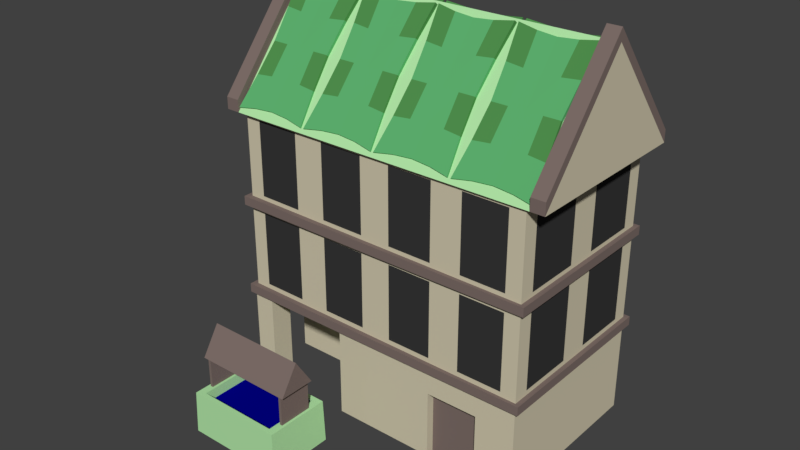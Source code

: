 # Source: House_TII.blend  (saved by Blender 2.78.0; exported with 4.5.12 LTS)
import bpy
from mathutils import Matrix  # noqa: F401  (used for matrix-valued properties, if any)

bpy.ops.wm.read_factory_settings(use_empty=True)
scene = bpy.context.scene
scene.name = 'Scene'

# ---- collections
col_collection_1 = bpy.data.collections.new('Collection 1'); scene.collection.children.link(col_collection_1)

# ---- materials (node trees are filled in below, after node groups)
mat_beige_stone_house_tii = bpy.data.materials.new('Beige Stone House TII')
mat_beige_stone_house_tii.alpha_threshold = 0.0
mat_beige_stone_house_tii.use_transparent_shadow = False
mat_beige_stone_house_tii.diffuse_color = (0.65, 0.59, 0.43, 1.0)
mat_beige_stone_house_tii.roughness = 0.5
mat_green_house_tii = bpy.data.materials.new('Green House TII')
mat_green_house_tii.alpha_threshold = 0.0
mat_green_house_tii.use_transparent_shadow = False
mat_green_house_tii.diffuse_color = (0.45, 0.8, 0.395, 1.0)
mat_green_house_tii.roughness = 0.5
mat_green_hide_house_tii = bpy.data.materials.new('Green Hide House TII')
mat_green_hide_house_tii.alpha_threshold = 0.0
mat_green_hide_house_tii.use_transparent_shadow = False
mat_green_hide_house_tii.diffuse_color = (0.081, 0.281, 0.075, 1.0)
mat_green_hide_house_tii.roughness = 0.5
mat_light_green_hide_house_tii = bpy.data.materials.new('Light Green Hide House TII')
mat_light_green_hide_house_tii.alpha_threshold = 0.0
mat_light_green_hide_house_tii.use_transparent_shadow = False
mat_light_green_hide_house_tii.diffuse_color = (0.113, 0.448, 0.162, 1.0)
mat_light_green_hide_house_tii.roughness = 0.5
mat_iron_house_tii = bpy.data.materials.new('Iron House TII')
mat_iron_house_tii.alpha_threshold = 0.0
mat_iron_house_tii.use_transparent_shadow = False
mat_iron_house_tii.diffuse_color = (0.274, 0.274, 0.274, 1.0)
mat_iron_house_tii.roughness = 0.5
mat_iron_house_tii.specular_intensity = 1.0
mat_ironwood_house_tii = bpy.data.materials.new('Ironwood House TII')
mat_ironwood_house_tii.alpha_threshold = 0.0
mat_ironwood_house_tii.use_transparent_shadow = False
mat_ironwood_house_tii.diffuse_color = (0.208, 0.156, 0.141, 1.0)
mat_ironwood_house_tii.specular_color = (1.0, 0.433, 0.302)
mat_ironwood_house_tii.roughness = 0.5
mat_ironwood_house_tii.specular_intensity = 0.25
mat_windows_house_tii = bpy.data.materials.new('Windows House TII')
mat_windows_house_tii.alpha_threshold = 0.0
mat_windows_house_tii.use_transparent_shadow = False
mat_windows_house_tii.diffuse_color = (0.04, 0.04, 0.04, 1.0)
mat_windows_house_tii.roughness = 0.5
mat_windows_house_tii.specular_intensity = 0.0
mat_water_house_tii = bpy.data.materials.new('Water House TII')
mat_water_house_tii.alpha_threshold = 0.0
mat_water_house_tii.use_transparent_shadow = False
mat_water_house_tii.diffuse_color = (0.0, 0.0, 0.25, 1.0)
mat_water_house_tii.roughness = 0.5
mat_water_house_tii.specular_intensity = 1.0

# ---- material node trees

# ---- world
world_world = bpy.data.worlds.new('World'); scene.world = world_world
world_world.color = (0.05088, 0.05088, 0.05088)
world_world.use_sun_shadow = False
world_world.sun_shadow_jitter_overblur = 0.0
world_world.cycles.sampling_method = 'MANUAL'

# ---- meshes
me_cube_001 = bpy.data.meshes.new('Cube.001')
me_cube_001.from_pydata([(-2.45, -7.164, 4.181), (7.598, -7.164, -0.5), (7.598, -7.164, 4.181), (7.598, 1.837, -0.5), (7.598, 1.837, 4.181), (-2.45, -3.941, -0.5), (-2.45, -3.941, 4.181), (-8.075, -3.941, 4.181), (-8.075, 1.837, 4.181), (-8.075, 1.837, -0.5), (-8.075, -3.941, -0.5), (-2.45, -7.164, -0.5), (-8.075, -7.164, -0.5), (-7.003, -5.963, -0.5), (-7.003, -7.164, -0.5), (-8.075, -5.963, -0.5), (-7.003, -5.963, 4.181), (-7.003, -7.164, 4.181), (-8.075, -5.963, 4.181), (7.826, -7.321, 4.181), (7.826, 2.061, 4.181), (-8.318, 2.061, 4.181), (7.826, -7.321, 4.643), (7.826, 2.061, 4.643), (-8.052, -6.238, 8.799), (-8.318, 2.061, 4.643), (6.799, -7.157, 4.884), (7.598, 1.037, 4.884), (-8.072, 1.037, 4.884), (6.799, -7.157, 8.799), (7.598, 1.037, 8.799), (-8.072, 1.037, 8.799), (7.826, -7.321, 9.04), (7.826, 2.061, 9.04), (-8.318, 2.061, 9.04), (7.826, -7.321, 9.502), (7.826, 2.061, 9.502), (-8.318, 2.061, 9.502), (-8.052, -6.238, 9.71), (6.799, -7.157, 9.71), (7.598, 1.037, 9.71), (-8.075, -7.164, 4.181), (-8.072, 1.037, 9.71), (6.799, -7.157, 13.58), (7.598, 1.037, 13.58), (-8.072, 1.037, 13.58), (-8.318, -7.321, 4.181), (-8.318, -7.321, 4.643), (-8.052, -6.238, 4.884), (-8.318, -7.321, 9.04), (-8.318, -7.321, 9.502), (-8.052, -6.238, 13.58), (7.826, -7.321, 13.79), (7.826, 2.061, 13.79), (-8.318, 2.061, 13.79), (-8.318, -7.321, 13.79), (8.536, 2.061, 13.79), (7.826, -2.63, 19.47), (8.536, -7.321, 13.79), (-8.318, -2.63, 19.47), (-9.028, 2.061, 13.79), (-9.028, -7.321, 13.79), (8.536, -2.63, 19.47), (-9.028, -2.63, 19.47), (-9.028, -2.63, 20.08), (-9.028, -7.321, 14.4), (8.536, -2.63, 20.08), (8.536, 2.061, 14.4), (7.826, -2.63, 20.08), (7.826, 2.061, 14.4), (-8.318, -2.63, 20.08), (-8.318, -7.321, 14.4), (-8.318, 2.061, 14.4), (7.826, -7.321, 14.4), (-9.028, 2.061, 14.4), (8.536, -7.321, 14.4), (5.562, -7.164, 2.993), (5.562, -7.164, -0.5), (2.91, -7.164, 2.993), (2.91, -7.164, -0.5), (5.562, -6.746, 2.993), (5.562, -6.746, -0.5), (2.91, -6.746, 2.993), (2.91, -6.746, -0.5), (-6.698, -12.72, -0.5), (-6.502, -11.87, 1.714), (-6.698, -9.309, -0.5), (-6.502, -10.15, 1.714), (-1.516, -12.72, -0.5), (-1.712, -11.87, 1.714), (-1.516, -9.309, -0.5), (-1.712, -10.15, 1.714), (-6.36, -11.87, 1.714), (-6.36, -10.15, 1.714), (-1.853, -10.15, 1.714), (-1.853, -11.87, 1.714), (-6.232, -12.41, 1.171), (-6.232, -9.615, 1.171), (-1.982, -9.615, 1.171), (-1.982, -12.41, 1.171), (-6.63, -12.67, 1.714), (-6.63, -9.353, 1.714), (-1.583, -9.353, 1.714), (-1.583, -12.67, 1.714), (-6.232, -12.41, 1.714), (-6.232, -9.615, 1.714), (-1.982, -9.615, 1.714), (-1.982, -12.41, 1.714), (-6.502, -11.87, 3.277), (-6.502, -10.15, 3.277), (-1.712, -10.15, 3.277), (-1.712, -11.87, 3.277), (-6.36, -11.87, 3.277), (-6.36, -10.15, 3.277), (-1.853, -10.15, 3.277), (-1.853, -11.87, 3.277), (-6.692, -11.94, 3.277), (-1.521, -10.08, 3.277), (-6.692, -10.08, 3.277), (-1.521, -11.94, 3.277), (-6.692, -11.01, 4.737), (-1.521, -11.01, 4.737), (0.5744, -7.107, 4.884), (0.5744, -7.107, 8.799), (0.5744, -7.107, 9.71), (0.5744, -7.107, 13.58), (2.886, -7.126, 4.884), (2.886, -7.126, 8.799), (-4.938, -7.063, 4.884), (-4.938, -7.063, 8.799), (-4.938, -7.063, 9.71), (-4.938, -7.063, 13.58), (2.886, -7.126, 9.71), (2.886, -7.126, 13.58), (-8.064, -1.801, 13.58), (-8.064, -1.801, 9.71), (-8.064, -1.801, 4.884), (-8.064, -1.801, 8.799), (7.598, -1.863, 9.71), (7.598, -1.863, 13.58), (7.598, -1.863, 8.799), (7.598, -1.863, 4.884), (-8.075, 1.837, 9.502), (-8.075, 1.837, 13.79), (-8.06, -3.401, 9.71), (-8.06, -3.401, 13.58), (-7.25, -7.044, 9.71), (-7.25, -7.044, 13.58), (-8.062, -2.601, 13.79), (-8.062, -2.601, 9.502), (-8.075, 1.837, 4.643), (-8.075, 1.837, 9.04), (-8.06, -3.401, 4.884), (-8.06, -3.401, 8.799), (-7.25, -7.044, 8.799), (-7.25, -7.044, 4.884), (-8.062, -2.601, 9.04), (-8.062, -2.601, 4.643), (-3.338, -7.076, 9.71), (-8.05, -7.038, 9.502), (-8.05, -7.038, 9.04), (-8.05, -7.038, 4.643), (-3.338, -7.076, 13.58), (-8.05, -7.038, 13.79), (-3.338, -7.076, 8.799), (-3.338, -7.076, 4.884), (4.486, -7.139, 4.884), (-1.026, -7.094, 4.884), (4.486, -7.139, 8.799), (-1.026, -7.094, 8.799), (4.486, -7.139, 9.71), (-1.026, -7.094, 9.71), (4.486, -7.139, 13.58), (-1.026, -7.094, 13.58), (7.598, -6.364, 4.884), (7.598, -6.364, 8.799), (7.598, 1.837, 9.04), (7.598, 1.837, 4.643), (7.598, -6.364, 9.71), (7.598, -6.364, 13.58), (7.598, 1.837, 13.79), (7.598, 1.837, 9.502), (-0.2255, -7.101, 9.04), (-0.2255, -7.101, 4.643), (-0.2255, -7.101, 9.502), (-0.2255, -7.101, 13.79), (3.686, -7.132, 4.643), (3.686, -7.132, 9.04), (-4.138, -7.069, 4.643), (-4.138, -7.069, 9.04), (-4.138, -7.069, 9.502), (-4.138, -7.069, 13.79), (3.686, -7.132, 9.502), (3.686, -7.132, 13.79), (7.598, -3.463, 9.71), (7.598, -3.463, 13.58), (7.598, -3.463, 8.799), (7.598, -3.463, 4.884), (7.598, -2.663, 4.643), (7.598, -7.164, 4.643), (7.598, -2.663, 9.04), (7.598, -7.164, 9.04), (7.598, -2.663, 9.502), (7.598, -7.164, 9.502), (7.598, -2.663, 13.79), (7.598, -7.164, 13.79), (-8.329, 1.731, 13.79), (-8.329, -2.611, 19.24), (-8.329, 2.019, 14.02), (-8.329, -2.323, 19.47), (-4.406, 1.731, 13.79), (-4.406, -2.611, 19.24), (-4.406, 2.019, 14.02), (-4.406, -2.323, 19.47), (-5.387, 1.903, 14.16), (-6.368, 1.854, 14.22), (-7.348, 1.903, 14.16), (-7.348, -2.208, 19.33), (-6.368, -2.158, 19.26), (-5.387, -2.208, 19.33), (-7.348, 1.615, 13.93), (-6.368, 1.566, 14.0), (-5.387, 1.615, 13.93), (-5.387, -2.496, 19.1), (-6.368, -2.446, 19.04), (-7.348, -2.496, 19.1), (-8.132, 0.6453, 15.15), (-8.025, -0.4402, 16.52), (-8.132, -1.526, 17.88), (-8.132, -1.238, 18.11), (-8.025, -0.1523, 16.74), (-8.132, 0.9333, 15.38), (-4.603, -1.238, 18.11), (-4.711, -0.1523, 16.74), (-4.603, 0.9333, 15.38), (-4.603, -1.526, 17.88), (-4.711, -0.4402, 16.52), (-4.603, 0.6453, 15.15), (-5.485, -1.468, 17.81), (-5.539, -0.4402, 16.52), (-5.485, 0.5874, 15.22), (-6.368, -1.443, 17.78), (-6.368, -0.4402, 16.52), (-6.368, 0.5628, 15.26), (-7.25, -1.468, 17.81), (-7.196, -0.4402, 16.52), (-7.25, 0.5874, 15.22), (-7.25, -1.18, 18.04), (-7.196, -0.1523, 16.74), (-7.25, 0.8753, 15.45), (-6.368, -1.155, 18.0), (-6.368, -0.1523, 16.74), (-6.368, 0.8507, 15.48), (-5.485, -1.18, 18.04), (-5.539, -0.1523, 16.74), (-5.485, 0.8753, 15.45), (-4.225, 1.731, 13.79), (-4.225, -2.611, 19.24), (-4.225, 2.019, 14.02), (-4.225, -2.323, 19.47), (-0.3026, 1.731, 13.79), (-0.3026, -2.611, 19.24), (-0.3026, 2.019, 14.02), (-0.3026, -2.323, 19.47), (-1.283, 1.903, 14.16), (-2.264, 1.854, 14.22), (-3.245, 1.903, 14.16), (-3.245, -2.208, 19.33), (-2.264, -2.158, 19.26), (-1.283, -2.208, 19.33), (-3.245, 1.615, 13.93), (-2.264, 1.566, 14.0), (-1.283, 1.615, 13.93), (-1.283, -2.496, 19.1), (-2.264, -2.446, 19.04), (-3.245, -2.496, 19.1), (-4.029, 0.6453, 15.15), (-3.921, -0.4402, 16.52), (-4.029, -1.526, 17.88), (-4.029, -1.238, 18.11), (-3.921, -0.1523, 16.74), (-4.029, 0.9333, 15.38), (-0.4992, -1.238, 18.11), (-0.6069, -0.1523, 16.74), (-0.4992, 0.9333, 15.38), (-0.4992, -1.526, 17.88), (-0.6069, -0.4402, 16.52), (-0.4992, 0.6453, 15.15), (-1.382, -1.468, 17.81), (-1.435, -0.4402, 16.52), (-1.382, 0.5874, 15.22), (-2.264, -1.443, 17.78), (-2.264, -0.4402, 16.52), (-2.264, 0.5628, 15.26), (-3.146, -1.468, 17.81), (-3.092, -0.4402, 16.52), (-3.146, 0.5874, 15.22), (-3.146, -1.18, 18.04), (-3.092, -0.1523, 16.74), (-3.146, 0.8753, 15.45), (-2.264, -1.155, 18.0), (-2.264, -0.1523, 16.74), (-2.264, 0.8507, 15.48), (-1.382, -1.18, 18.04), (-1.435, -0.1523, 16.74), (-1.382, 0.8753, 15.45), (-0.132, 1.731, 13.79), (-0.132, -2.611, 19.24), (-0.132, 2.019, 14.02), (-0.132, -2.323, 19.47), (3.791, 1.731, 13.79), (3.791, -2.611, 19.24), (3.791, 2.019, 14.02), (3.791, -2.323, 19.47), (2.81, 1.903, 14.16), (1.829, 1.854, 14.22), (0.8486, 1.903, 14.16), (0.8486, -2.208, 19.33), (1.829, -2.158, 19.26), (2.81, -2.208, 19.33), (0.8486, 1.615, 13.93), (1.829, 1.566, 14.0), (2.81, 1.615, 13.93), (2.81, -2.496, 19.1), (1.829, -2.446, 19.04), (0.8486, -2.496, 19.1), (0.0645, 0.6453, 15.15), (0.1723, -0.4402, 16.52), (0.0645, -1.526, 17.88), (0.0645, -1.238, 18.11), (0.1723, -0.1523, 16.74), (0.0645, 0.9333, 15.38), (3.594, -1.238, 18.11), (3.486, -0.1523, 16.74), (3.594, 0.9333, 15.38), (3.594, -1.526, 17.88), (3.486, -0.4402, 16.52), (3.594, 0.6453, 15.15), (2.712, -1.468, 17.81), (2.658, -0.4402, 16.52), (2.712, 0.5874, 15.22), (1.829, -1.443, 17.78), (1.829, -0.4402, 16.52), (1.829, 0.5628, 15.26), (0.9469, -1.468, 17.81), (1.001, -0.4402, 16.52), (0.9469, 0.5874, 15.22), (0.9469, -1.18, 18.04), (1.001, -0.1523, 16.74), (0.9469, 0.8753, 15.45), (1.829, -1.155, 18.0), (1.829, -0.1523, 16.74), (1.829, 0.8507, 15.48), (2.712, -1.18, 18.04), (2.658, -0.1523, 16.74), (2.712, 0.8753, 15.45), (3.972, 1.731, 13.79), (3.972, -2.611, 19.24), (3.972, 2.019, 14.02), (3.972, -2.323, 19.47), (7.894, 1.731, 13.79), (7.894, -2.611, 19.24), (7.894, 2.019, 14.02), (7.894, -2.323, 19.47), (6.914, 1.903, 14.16), (5.933, 1.854, 14.22), (4.952, 1.903, 14.16), (4.952, -2.208, 19.33), (5.933, -2.158, 19.26), (6.914, -2.208, 19.33), (4.952, 1.615, 13.93), (5.933, 1.566, 14.0), (6.914, 1.615, 13.93), (6.914, -2.496, 19.1), (5.933, -2.446, 19.04), (4.952, -2.496, 19.1), (4.168, 0.6453, 15.15), (4.276, -0.4402, 16.52), (4.168, -1.526, 17.88), (4.168, -1.238, 18.11), (4.276, -0.1523, 16.74), (4.168, 0.9333, 15.38), (7.698, -1.238, 18.11), (7.59, -0.1523, 16.74), (7.698, 0.9333, 15.38), (7.698, -1.526, 17.88), (7.59, -0.4402, 16.52), (7.698, 0.6453, 15.15), (6.815, -1.468, 17.81), (6.761, -0.4402, 16.52), (6.815, 0.5874, 15.22), (5.933, -1.443, 17.78), (5.933, -0.4402, 16.52), (5.933, 0.5628, 15.26), (5.05, -1.468, 17.81), (5.104, -0.4402, 16.52), (5.05, 0.5874, 15.22), (5.05, -1.18, 18.04), (5.104, -0.1523, 16.74), (5.05, 0.8753, 15.45), (5.933, -1.155, 18.0), (5.933, -0.1523, 16.74), (5.933, 0.8507, 15.48), (6.815, -1.18, 18.04), (6.761, -0.1523, 16.74), (6.815, 0.8753, 15.45), (-8.329, -6.95, 13.79), (-8.329, -2.608, 19.24), (-8.329, -7.238, 14.02), (-8.329, -2.896, 19.47), (-4.406, -6.95, 13.79), (-4.406, -2.608, 19.24), (-4.406, -7.238, 14.02), (-4.406, -2.896, 19.47), (-5.387, -7.122, 14.16), (-6.368, -7.073, 14.22), (-7.348, -7.122, 14.16), (-7.348, -3.012, 19.33), (-6.368, -3.061, 19.26), (-5.387, -3.012, 19.33), (-7.348, -6.834, 13.93), (-6.368, -6.785, 14.0), (-5.387, -6.834, 13.93), (-5.387, -2.724, 19.1), (-6.368, -2.773, 19.04), (-7.348, -2.724, 19.1), (-8.132, -5.865, 15.15), (-8.025, -4.779, 16.52), (-8.132, -3.693, 17.88), (-8.132, -3.981, 18.11), (-8.025, -5.067, 16.74), (-8.132, -6.152, 15.38), (-4.603, -3.981, 18.11), (-4.711, -5.067, 16.74), (-4.603, -6.152, 15.38), (-4.603, -3.693, 17.88), (-4.711, -4.779, 16.52), (-4.603, -5.865, 15.15), (-5.485, -3.751, 17.81), (-5.539, -4.779, 16.52), (-5.485, -5.807, 15.22), (-6.368, -3.776, 17.78), (-6.368, -4.779, 16.52), (-6.368, -5.782, 15.26), (-7.25, -3.751, 17.81), (-7.196, -4.779, 16.52), (-7.25, -5.807, 15.22), (-7.25, -4.039, 18.04), (-7.196, -5.067, 16.74), (-7.25, -6.095, 15.45), (-6.368, -4.064, 18.0), (-6.368, -5.067, 16.74), (-6.368, -6.07, 15.48), (-5.485, -4.039, 18.04), (-5.539, -5.067, 16.74), (-5.485, -6.095, 15.45), (-4.225, -6.95, 13.79), (-4.225, -2.608, 19.24), (-4.225, -7.238, 14.02), (-4.225, -2.896, 19.47), (-0.3026, -6.95, 13.79), (-0.3026, -2.608, 19.24), (-0.3026, -7.238, 14.02), (-0.3026, -2.896, 19.47), (-1.283, -7.122, 14.16), (-2.264, -7.073, 14.22), (-3.245, -7.122, 14.16), (-3.245, -3.012, 19.33), (-2.264, -3.061, 19.26), (-1.283, -3.012, 19.33), (-3.245, -6.834, 13.93), (-2.264, -6.785, 14.0), (-1.283, -6.834, 13.93), (-1.283, -2.724, 19.1), (-2.264, -2.773, 19.04), (-3.245, -2.724, 19.1), (-4.029, -5.865, 15.15), (-3.921, -4.779, 16.52), (-4.029, -3.693, 17.88), (-4.029, -3.981, 18.11), (-3.921, -5.067, 16.74), (-4.029, -6.152, 15.38), (-0.4992, -3.981, 18.11), (-0.6069, -5.067, 16.74), (-0.4992, -6.152, 15.38), (-0.4992, -3.693, 17.88), (-0.6069, -4.779, 16.52), (-0.4992, -5.865, 15.15), (-1.382, -3.751, 17.81), (-1.435, -4.779, 16.52), (-1.382, -5.807, 15.22), (-2.264, -3.776, 17.78), (-2.264, -4.779, 16.52), (-2.264, -5.782, 15.26), (-3.146, -3.751, 17.81), (-3.092, -4.779, 16.52), (-3.146, -5.807, 15.22), (-3.146, -4.039, 18.04), (-3.092, -5.067, 16.74), (-3.146, -6.095, 15.45), (-2.264, -4.064, 18.0), (-2.264, -5.067, 16.74), (-2.264, -6.07, 15.48), (-1.382, -4.039, 18.04), (-1.435, -5.067, 16.74), (-1.382, -6.095, 15.45), (-0.132, -6.95, 13.79), (-0.132, -2.608, 19.24), (-0.132, -7.238, 14.02), (-0.132, -2.896, 19.47), (3.791, -6.95, 13.79), (3.791, -2.608, 19.24), (3.791, -7.238, 14.02), (3.791, -2.896, 19.47), (2.81, -7.122, 14.16), (1.829, -7.073, 14.22), (0.8486, -7.122, 14.16), (0.8486, -3.012, 19.33), (1.829, -3.061, 19.26), (2.81, -3.012, 19.33), (0.8486, -6.834, 13.93), (1.829, -6.785, 14.0), (2.81, -6.834, 13.93), (2.81, -2.724, 19.1), (1.829, -2.773, 19.04), (0.8486, -2.724, 19.1), (0.0645, -5.865, 15.15), (0.1723, -4.779, 16.52), (0.0645, -3.693, 17.88), (0.0645, -3.981, 18.11), (0.1723, -5.067, 16.74), (0.0645, -6.152, 15.38), (3.594, -3.981, 18.11), (3.486, -5.067, 16.74), (3.594, -6.152, 15.38), (3.594, -3.693, 17.88), (3.486, -4.779, 16.52), (3.594, -5.865, 15.15), (2.712, -3.751, 17.81), (2.658, -4.779, 16.52), (2.712, -5.807, 15.22), (1.829, -3.776, 17.78), (1.829, -4.779, 16.52), (1.829, -5.782, 15.26), (0.9469, -3.751, 17.81), (1.001, -4.779, 16.52), (0.9469, -5.807, 15.22), (0.9469, -4.039, 18.04), (1.001, -5.067, 16.74), (0.9469, -6.095, 15.45), (1.829, -4.064, 18.0), (1.829, -5.067, 16.74), (1.829, -6.07, 15.48), (2.712, -4.039, 18.04), (2.658, -5.067, 16.74), (2.712, -6.095, 15.45), (3.972, -6.95, 13.79), (3.972, -2.608, 19.24), (3.972, -7.238, 14.02), (3.972, -2.896, 19.47), (7.894, -6.95, 13.79), (7.894, -2.608, 19.24), (7.894, -7.238, 14.02), (7.894, -2.896, 19.47), (6.914, -7.122, 14.16), (5.933, -7.073, 14.22), (4.952, -7.122, 14.16), (4.952, -3.012, 19.33), (5.933, -3.061, 19.26), (6.914, -3.012, 19.33), (4.952, -6.834, 13.93), (5.933, -6.785, 14.0), (6.914, -6.834, 13.93), (6.914, -2.724, 19.1), (5.933, -2.773, 19.04), (4.952, -2.724, 19.1), (4.168, -5.865, 15.15), (4.276, -4.779, 16.52), (4.168, -3.693, 17.88), (4.168, -3.981, 18.11), (4.276, -5.067, 16.74), (4.168, -6.152, 15.38), (7.698, -3.981, 18.11), (7.59, -5.067, 16.74), (7.698, -6.152, 15.38), (7.698, -3.693, 17.88), (7.59, -4.779, 16.52), (7.698, -5.865, 15.15), (6.815, -3.751, 17.81), (6.761, -4.779, 16.52), (6.815, -5.807, 15.22), (5.933, -3.776, 17.78), (5.933, -4.779, 16.52), (5.933, -5.782, 15.26), (5.05, -3.751, 17.81), (5.104, -4.779, 16.52), (5.05, -5.807, 15.22), (5.05, -4.039, 18.04), (5.104, -5.067, 16.74), (5.05, -6.095, 15.45), (5.933, -4.064, 18.0), (5.933, -5.067, 16.74), (5.933, -6.07, 15.48), (6.815, -4.039, 18.04), (6.761, -5.067, 16.74), (6.815, -6.095, 15.45)], [], [(11, 0, 6, 5), (9, 8, 4, 3), (3, 4, 2, 1), (1, 2, 76, 77), (9, 3, 1, 11, 5), (10, 7, 8, 9), (9, 5, 10), (5, 6, 7, 10), (14, 17, 41, 12), (14, 13, 16, 17), (12, 41, 18, 15), (12, 15, 13, 14), (13, 15, 18, 16), (2, 4, 20, 19), (4, 8, 21, 20), (42, 135, 134, 45), (21, 46, 47, 25), (46, 19, 22, 47), (20, 21, 25, 23), (19, 20, 23, 22), (22, 23, 177, 198, 199), (151, 156, 160, 49, 34), (47, 22, 199, 186, 183, 188, 161), (23, 25, 150, 177), (155, 128, 129, 154), (177, 150, 151, 176), (174, 197, 196, 175), (47, 161, 157, 150, 25), (160, 189, 182, 187, 201, 32, 49), (201, 200, 176, 33, 32), (176, 151, 34, 33), (7, 41, 46, 21, 8), (34, 49, 50, 37), (49, 32, 35, 50), (33, 34, 37, 36), (32, 33, 36, 35), (35, 36, 181, 202, 203), (50, 35, 203, 192, 184, 190, 159), (36, 37, 142, 181), (146, 130, 131, 147), (181, 142, 143, 180), (178, 194, 195, 179), (7, 6, 0, 41), (50, 159, 149, 142, 37), (46, 41, 0, 2, 19), (48, 24, 153, 152), (205, 204, 180, 53, 52), (143, 148, 163, 55, 54), (180, 143, 54, 53), (163, 191, 185, 193, 205, 52, 55), (53, 54, 59, 57), (55, 52, 57, 59), (62, 56, 67, 66), (54, 55, 61, 60), (52, 53, 56, 58), (55, 59, 70, 71), (61, 55, 71, 65), (59, 54, 72, 70), (62, 58, 56), (63, 60, 61), (68, 73, 75, 66), (71, 70, 64, 65), (69, 68, 66, 67), (70, 72, 74, 64), (57, 52, 73, 68), (56, 53, 69, 67), (52, 58, 75, 73), (53, 57, 68, 69), (60, 63, 64, 74), (54, 60, 74, 72), (58, 62, 66, 75), (63, 61, 65, 64), (78, 79, 83, 82), (0, 11, 79, 78), (2, 0, 78, 76), (11, 1, 77, 79), (81, 80, 82, 83), (77, 76, 80, 81), (79, 77, 81, 83), (76, 78, 82, 80), (84, 100, 101, 86), (86, 101, 102, 90), (90, 102, 103, 88), (88, 103, 100, 84), (86, 90, 88, 84), (91, 94, 114, 110), (105, 104, 96, 97), (85, 92, 112, 108), (100, 103, 107, 104), (102, 101, 105, 106), (98, 97, 96, 99), (104, 107, 99, 96), (106, 105, 97, 98), (107, 106, 98, 99), (85, 87, 101, 100), (91, 89, 103, 102), (93, 92, 104, 105), (95, 94, 106, 107), (94, 91, 102, 106), (89, 95, 107, 103), (92, 85, 100, 104), (87, 93, 105, 101), (111, 110, 117, 119), (112, 113, 114, 115), (92, 93, 113, 112), (87, 85, 108, 109), (93, 87, 109, 113), (95, 89, 111, 115), (94, 95, 115, 114), (89, 91, 110, 111), (114, 113, 118, 117), (108, 112, 116), (110, 114, 117), (109, 108, 116, 118), (113, 109, 118), (112, 115, 119, 116), (115, 111, 119), (117, 118, 120, 121), (116, 119, 121, 120), (118, 116, 120), (119, 117, 121), (123, 122, 126, 127), (125, 124, 132, 133), (168, 166, 26, 29), (164, 165, 167, 169), (162, 158, 171, 173), (172, 170, 39, 43), (145, 144, 38, 51), (136, 137, 31, 28), (139, 138, 40, 44), (140, 141, 27, 30), (42, 45, 143, 142), (135, 42, 142, 149), (45, 134, 148, 143), (134, 135, 149, 148), (51, 38, 159, 163), (145, 51, 163, 148), (38, 144, 149, 159), (144, 145, 148, 149), (28, 31, 151, 150), (136, 28, 150, 157), (31, 137, 156, 151), (137, 136, 157, 156), (24, 48, 161, 160), (153, 24, 160, 156), (48, 152, 157, 161), (152, 153, 156, 157), (130, 146, 159, 190), (155, 154, 160, 161), (147, 131, 191, 163), (154, 129, 189, 160), (146, 147, 163, 159), (128, 155, 161, 188), (126, 122, 183, 186), (123, 127, 187, 182), (122, 123, 182, 183), (132, 124, 184, 192), (125, 133, 193, 185), (124, 125, 185, 184), (127, 126, 186, 187), (129, 128, 188, 189), (131, 130, 190, 191), (133, 132, 192, 193), (29, 26, 199, 201), (30, 27, 177, 176), (43, 39, 203, 205), (44, 40, 181, 180), (169, 167, 183, 182), (173, 171, 184, 185), (26, 166, 186, 199), (168, 29, 201, 187), (166, 168, 187, 186), (167, 165, 188, 183), (164, 169, 182, 189), (165, 164, 189, 188), (171, 158, 190, 184), (162, 173, 185, 191), (158, 162, 191, 190), (39, 170, 192, 203), (172, 43, 205, 193), (170, 172, 193, 192), (40, 138, 202, 181), (139, 44, 180, 204), (138, 139, 204, 202), (140, 30, 176, 200), (27, 141, 198, 177), (141, 140, 200, 198), (197, 174, 199, 198), (175, 196, 200, 201), (174, 175, 201, 199), (194, 178, 203, 202), (179, 195, 204, 205), (178, 179, 205, 203), (195, 194, 202, 204), (196, 197, 198, 200), (228, 207, 209, 229), (253, 219, 213, 232), (232, 213, 211, 235), (244, 225, 207, 228), (214, 212, 210, 222), (217, 209, 207, 225), (213, 219, 223, 211), (219, 218, 224, 223), (218, 217, 225, 224), (208, 216, 220, 206), (216, 215, 221, 220), (215, 214, 222, 221), (235, 211, 223, 238), (238, 223, 224, 241), (241, 224, 225, 244), (229, 209, 217, 247), (247, 217, 218, 250), (250, 218, 219, 253), (215, 252, 255, 214), (252, 251, 254, 255), (251, 250, 253, 254), (216, 249, 252, 215), (249, 248, 251, 252), (248, 247, 250, 251), (208, 231, 249, 216), (231, 230, 248, 249), (230, 229, 247, 248), (221, 243, 246, 220), (243, 242, 245, 246), (242, 241, 244, 245), (222, 240, 243, 221), (240, 239, 242, 243), (239, 238, 241, 242), (210, 237, 240, 222), (237, 236, 239, 240), (236, 235, 238, 239), (220, 246, 226, 206), (246, 245, 227, 226), (245, 244, 228, 227), (212, 234, 237, 210), (234, 233, 236, 237), (233, 232, 235, 236), (214, 255, 234, 212), (255, 254, 233, 234), (254, 253, 232, 233), (206, 226, 231, 208), (226, 227, 230, 231), (227, 228, 229, 230), (278, 257, 259, 279), (303, 269, 263, 282), (282, 263, 261, 285), (294, 275, 257, 278), (264, 262, 260, 272), (267, 259, 257, 275), (263, 269, 273, 261), (269, 268, 274, 273), (268, 267, 275, 274), (258, 266, 270, 256), (266, 265, 271, 270), (265, 264, 272, 271), (285, 261, 273, 288), (288, 273, 274, 291), (291, 274, 275, 294), (279, 259, 267, 297), (297, 267, 268, 300), (300, 268, 269, 303), (265, 302, 305, 264), (302, 301, 304, 305), (301, 300, 303, 304), (266, 299, 302, 265), (299, 298, 301, 302), (298, 297, 300, 301), (258, 281, 299, 266), (281, 280, 298, 299), (280, 279, 297, 298), (271, 293, 296, 270), (293, 292, 295, 296), (292, 291, 294, 295), (272, 290, 293, 271), (290, 289, 292, 293), (289, 288, 291, 292), (260, 287, 290, 272), (287, 286, 289, 290), (286, 285, 288, 289), (270, 296, 276, 256), (296, 295, 277, 276), (295, 294, 278, 277), (262, 284, 287, 260), (284, 283, 286, 287), (283, 282, 285, 286), (264, 305, 284, 262), (305, 304, 283, 284), (304, 303, 282, 283), (256, 276, 281, 258), (276, 277, 280, 281), (277, 278, 279, 280), (328, 307, 309, 329), (353, 319, 313, 332), (332, 313, 311, 335), (344, 325, 307, 328), (314, 312, 310, 322), (317, 309, 307, 325), (313, 319, 323, 311), (319, 318, 324, 323), (318, 317, 325, 324), (308, 316, 320, 306), (316, 315, 321, 320), (315, 314, 322, 321), (335, 311, 323, 338), (338, 323, 324, 341), (341, 324, 325, 344), (329, 309, 317, 347), (347, 317, 318, 350), (350, 318, 319, 353), (315, 352, 355, 314), (352, 351, 354, 355), (351, 350, 353, 354), (316, 349, 352, 315), (349, 348, 351, 352), (348, 347, 350, 351), (308, 331, 349, 316), (331, 330, 348, 349), (330, 329, 347, 348), (321, 343, 346, 320), (343, 342, 345, 346), (342, 341, 344, 345), (322, 340, 343, 321), (340, 339, 342, 343), (339, 338, 341, 342), (310, 337, 340, 322), (337, 336, 339, 340), (336, 335, 338, 339), (320, 346, 326, 306), (346, 345, 327, 326), (345, 344, 328, 327), (312, 334, 337, 310), (334, 333, 336, 337), (333, 332, 335, 336), (314, 355, 334, 312), (355, 354, 333, 334), (354, 353, 332, 333), (306, 326, 331, 308), (326, 327, 330, 331), (327, 328, 329, 330), (378, 357, 359, 379), (403, 369, 363, 382), (382, 363, 361, 385), (394, 375, 357, 378), (364, 362, 360, 372), (367, 359, 357, 375), (363, 369, 373, 361), (369, 368, 374, 373), (368, 367, 375, 374), (358, 366, 370, 356), (366, 365, 371, 370), (365, 364, 372, 371), (385, 361, 373, 388), (388, 373, 374, 391), (391, 374, 375, 394), (379, 359, 367, 397), (397, 367, 368, 400), (400, 368, 369, 403), (365, 402, 405, 364), (402, 401, 404, 405), (401, 400, 403, 404), (366, 399, 402, 365), (399, 398, 401, 402), (398, 397, 400, 401), (358, 381, 399, 366), (381, 380, 398, 399), (380, 379, 397, 398), (371, 393, 396, 370), (393, 392, 395, 396), (392, 391, 394, 395), (372, 390, 393, 371), (390, 389, 392, 393), (389, 388, 391, 392), (360, 387, 390, 372), (387, 386, 389, 390), (386, 385, 388, 389), (370, 396, 376, 356), (396, 395, 377, 376), (395, 394, 378, 377), (362, 384, 387, 360), (384, 383, 386, 387), (383, 382, 385, 386), (364, 405, 384, 362), (405, 404, 383, 384), (404, 403, 382, 383), (356, 376, 381, 358), (376, 377, 380, 381), (377, 378, 379, 380), (428, 429, 409, 407), (453, 432, 413, 419), (432, 435, 411, 413), (444, 428, 407, 425), (414, 422, 410, 412), (417, 425, 407, 409), (413, 411, 423, 419), (419, 423, 424, 418), (418, 424, 425, 417), (408, 406, 420, 416), (416, 420, 421, 415), (415, 421, 422, 414), (435, 438, 423, 411), (438, 441, 424, 423), (441, 444, 425, 424), (429, 447, 417, 409), (447, 450, 418, 417), (450, 453, 419, 418), (415, 414, 455, 452), (452, 455, 454, 451), (451, 454, 453, 450), (416, 415, 452, 449), (449, 452, 451, 448), (448, 451, 450, 447), (408, 416, 449, 431), (431, 449, 448, 430), (430, 448, 447, 429), (421, 420, 446, 443), (443, 446, 445, 442), (442, 445, 444, 441), (422, 421, 443, 440), (440, 443, 442, 439), (439, 442, 441, 438), (410, 422, 440, 437), (437, 440, 439, 436), (436, 439, 438, 435), (420, 406, 426, 446), (446, 426, 427, 445), (445, 427, 428, 444), (412, 410, 437, 434), (434, 437, 436, 433), (433, 436, 435, 432), (414, 412, 434, 455), (455, 434, 433, 454), (454, 433, 432, 453), (406, 408, 431, 426), (426, 431, 430, 427), (427, 430, 429, 428), (478, 479, 459, 457), (503, 482, 463, 469), (482, 485, 461, 463), (494, 478, 457, 475), (464, 472, 460, 462), (467, 475, 457, 459), (463, 461, 473, 469), (469, 473, 474, 468), (468, 474, 475, 467), (458, 456, 470, 466), (466, 470, 471, 465), (465, 471, 472, 464), (485, 488, 473, 461), (488, 491, 474, 473), (491, 494, 475, 474), (479, 497, 467, 459), (497, 500, 468, 467), (500, 503, 469, 468), (465, 464, 505, 502), (502, 505, 504, 501), (501, 504, 503, 500), (466, 465, 502, 499), (499, 502, 501, 498), (498, 501, 500, 497), (458, 466, 499, 481), (481, 499, 498, 480), (480, 498, 497, 479), (471, 470, 496, 493), (493, 496, 495, 492), (492, 495, 494, 491), (472, 471, 493, 490), (490, 493, 492, 489), (489, 492, 491, 488), (460, 472, 490, 487), (487, 490, 489, 486), (486, 489, 488, 485), (470, 456, 476, 496), (496, 476, 477, 495), (495, 477, 478, 494), (462, 460, 487, 484), (484, 487, 486, 483), (483, 486, 485, 482), (464, 462, 484, 505), (505, 484, 483, 504), (504, 483, 482, 503), (456, 458, 481, 476), (476, 481, 480, 477), (477, 480, 479, 478), (528, 529, 509, 507), (553, 532, 513, 519), (532, 535, 511, 513), (544, 528, 507, 525), (514, 522, 510, 512), (517, 525, 507, 509), (513, 511, 523, 519), (519, 523, 524, 518), (518, 524, 525, 517), (508, 506, 520, 516), (516, 520, 521, 515), (515, 521, 522, 514), (535, 538, 523, 511), (538, 541, 524, 523), (541, 544, 525, 524), (529, 547, 517, 509), (547, 550, 518, 517), (550, 553, 519, 518), (515, 514, 555, 552), (552, 555, 554, 551), (551, 554, 553, 550), (516, 515, 552, 549), (549, 552, 551, 548), (548, 551, 550, 547), (508, 516, 549, 531), (531, 549, 548, 530), (530, 548, 547, 529), (521, 520, 546, 543), (543, 546, 545, 542), (542, 545, 544, 541), (522, 521, 543, 540), (540, 543, 542, 539), (539, 542, 541, 538), (510, 522, 540, 537), (537, 540, 539, 536), (536, 539, 538, 535), (520, 506, 526, 546), (546, 526, 527, 545), (545, 527, 528, 544), (512, 510, 537, 534), (534, 537, 536, 533), (533, 536, 535, 532), (514, 512, 534, 555), (555, 534, 533, 554), (554, 533, 532, 553), (506, 508, 531, 526), (526, 531, 530, 527), (527, 530, 529, 528), (578, 579, 559, 557), (603, 582, 563, 569), (582, 585, 561, 563), (594, 578, 557, 575), (564, 572, 560, 562), (567, 575, 557, 559), (563, 561, 573, 569), (569, 573, 574, 568), (568, 574, 575, 567), (558, 556, 570, 566), (566, 570, 571, 565), (565, 571, 572, 564), (585, 588, 573, 561), (588, 591, 574, 573), (591, 594, 575, 574), (579, 597, 567, 559), (597, 600, 568, 567), (600, 603, 569, 568), (565, 564, 605, 602), (602, 605, 604, 601), (601, 604, 603, 600), (566, 565, 602, 599), (599, 602, 601, 598), (598, 601, 600, 597), (558, 566, 599, 581), (581, 599, 598, 580), (580, 598, 597, 579), (571, 570, 596, 593), (593, 596, 595, 592), (592, 595, 594, 591), (572, 571, 593, 590), (590, 593, 592, 589), (589, 592, 591, 588), (560, 572, 590, 587), (587, 590, 589, 586), (586, 589, 588, 585), (570, 556, 576, 596), (596, 576, 577, 595), (595, 577, 578, 594), (562, 560, 587, 584), (584, 587, 586, 583), (583, 586, 585, 582), (564, 562, 584, 605), (605, 584, 583, 604), (604, 583, 582, 603), (556, 558, 581, 576), (576, 581, 580, 577), (577, 580, 579, 578)])
me_cube_001.polygons.foreach_set('material_index', [0, 0, 0, 0, 0, 0, 0, 0, 0, 0, 0, 0, 0, 5, 5, 6, 5, 5, 5, 5, 5, 5, 5, 5, 6, 0, 6, 5, 5, 5, 5, 5, 5, 5, 5, 5, 5, 5, 5, 6, 0, 6, 0, 5, 5, 6, 0, 0, 0, 0, 1, 1, 5, 0, 0, 5, 5, 5, 0, 0, 5, 5, 5, 5, 5, 5, 5, 5, 5, 5, 5, 5, 0, 0, 0, 0, 5, 0, 0, 0, 1, 1, 1, 1, 5, 5, 1, 5, 1, 1, 7, 1, 1, 1, 1, 1, 1, 1, 1, 1, 1, 1, 5, 5, 5, 5, 5, 5, 5, 5, 5, 5, 5, 5, 5, 5, 5, 5, 5, 5, 5, 6, 6, 6, 6, 6, 6, 6, 6, 6, 6, 0, 0, 0, 0, 0, 0, 0, 0, 0, 0, 0, 0, 0, 0, 0, 0, 0, 0, 0, 0, 0, 0, 0, 0, 0, 0, 0, 0, 0, 0, 0, 0, 0, 0, 0, 0, 0, 0, 0, 0, 0, 0, 0, 0, 0, 0, 0, 0, 0, 0, 0, 0, 0, 0, 0, 0, 0, 0, 0, 0, 0, 0, 0, 0, 2, 2, 2, 2, 2, 2, 2, 3, 3, 2, 3, 3, 2, 3, 3, 2, 3, 3, 3, 3, 3, 3, 3, 3, 3, 2, 3, 3, 3, 3, 3, 3, 3, 2, 2, 2, 2, 2, 2, 3, 2, 3, 3, 2, 3, 3, 2, 3, 2, 2, 2, 2, 2, 2, 2, 3, 3, 2, 3, 3, 2, 3, 3, 2, 3, 3, 3, 3, 3, 3, 3, 3, 3, 2, 3, 3, 3, 3, 3, 3, 3, 2, 2, 2, 2, 2, 2, 3, 2, 3, 3, 2, 3, 3, 2, 3, 2, 2, 2, 2, 2, 2, 2, 3, 3, 2, 3, 3, 2, 3, 3, 2, 3, 3, 3, 3, 3, 3, 3, 3, 3, 2, 3, 3, 3, 3, 3, 3, 3, 2, 2, 2, 2, 2, 2, 3, 2, 3, 3, 2, 3, 3, 2, 3, 2, 2, 2, 2, 2, 2, 2, 3, 3, 2, 3, 3, 2, 3, 3, 2, 3, 3, 3, 3, 3, 3, 3, 3, 3, 2, 3, 3, 3, 3, 3, 3, 3, 2, 2, 2, 2, 2, 2, 3, 2, 3, 3, 2, 3, 3, 2, 3, 2, 2, 2, 2, 2, 2, 2, 3, 3, 2, 3, 3, 2, 3, 3, 2, 3, 3, 3, 3, 3, 3, 3, 3, 3, 2, 3, 3, 3, 3, 3, 3, 3, 2, 2, 2, 2, 2, 2, 3, 2, 3, 3, 2, 3, 3, 2, 3, 2, 2, 2, 2, 2, 2, 2, 3, 3, 2, 3, 3, 2, 3, 3, 2, 3, 3, 3, 3, 3, 3, 3, 3, 3, 2, 3, 3, 3, 3, 3, 3, 3, 2, 2, 2, 2, 2, 2, 3, 2, 3, 3, 2, 3, 3, 2, 3, 2, 2, 2, 2, 2, 2, 2, 3, 3, 2, 3, 3, 2, 3, 3, 2, 3, 3, 3, 3, 3, 3, 3, 3, 3, 2, 3, 3, 3, 3, 3, 3, 3, 2, 2, 2, 2, 2, 2, 3, 2, 3, 3, 2, 3, 3, 2, 3, 2, 2, 2, 2, 2, 2, 2, 3, 3, 2, 3, 3, 2, 3, 3, 2, 3, 3, 3, 3, 3, 3, 3, 3, 3, 2, 3, 3, 3, 3, 3, 3, 3, 2, 2, 2, 2, 2, 2, 3, 2, 3, 3, 2, 3, 3, 2, 3])
me_cube_001.materials.append(mat_beige_stone_house_tii)
me_cube_001.materials.append(mat_green_house_tii)
me_cube_001.materials.append(mat_green_hide_house_tii)
me_cube_001.materials.append(mat_light_green_hide_house_tii)
me_cube_001.materials.append(mat_iron_house_tii)
me_cube_001.materials.append(mat_ironwood_house_tii)
me_cube_001.materials.append(mat_windows_house_tii)
me_cube_001.materials.append(mat_water_house_tii)
me_cube_001.use_remesh_preserve_volume = False
me_cube_001.use_remesh_preserve_attributes = False
me_cube_001.use_mirror_vertex_groups = False
me_cube_001.update()

# ---- objects
ob_house_tii = bpy.data.objects.new('House TII', me_cube_001)

# ---- transforms, parenting, visibility, modifiers, constraints
ob_house_tii.location = (0.0, 5.854, 0.0)
ob_house_tii.lineart.crease_threshold = 0.0

# ---- collection membership
col_collection_1.objects.link(ob_house_tii)

# ---- scene / render settings (as saved in the file)
scene.frame_start = 1; scene.frame_end = 250; scene.frame_set(1)
scene.render.engine = 'BLENDER_EEVEE_NEXT'
scene.render.resolution_percentage = 50
scene.render.dither_intensity = 0.0
scene.cycles.use_denoising = False
scene.cycles.samples = 128
scene.cycles.sampling_pattern = 'TABULATED_SOBOL'
scene.cycles.light_sampling_threshold = 0.0
scene.cycles.use_adaptive_sampling = False
scene.cycles.use_light_tree = False
scene.cycles.blur_glossy = 0.0
scene.cycles.sample_clamp_indirect = 0.0
scene.view_settings.view_transform = 'Standard'
bpy.context.view_layer.update()

# ---- added for rendering (the .blend has no active camera and no usable light): camera, sun
cam_auto = bpy.data.cameras.new('AutoCamera')
cam_auto.lens = 50.0
cam_auto.sensor_width = 36.0
cam_auto.clip_end = 1000.0
ob_auto_camera = bpy.data.objects.new('AutoCamera', cam_auto)
scene.collection.objects.link(ob_auto_camera)
ob_auto_camera.location = (28.2784, -33.7036, 32.6096)
ob_auto_camera.rotation_euler = (1.09748, -7.21219e-08, 0.694738)
scene.camera = ob_auto_camera
light_auto_sun = bpy.data.lights.new('AutoSun', 'SUN')
light_auto_sun.energy = 3.0
light_auto_sun.angle = 0.0523599
ob_auto_sun = bpy.data.objects.new('AutoSun', light_auto_sun)
scene.collection.objects.link(ob_auto_sun)
ob_auto_sun.rotation_euler = (0.872665, 0.174533, 0.523599)
bpy.context.view_layer.update()
